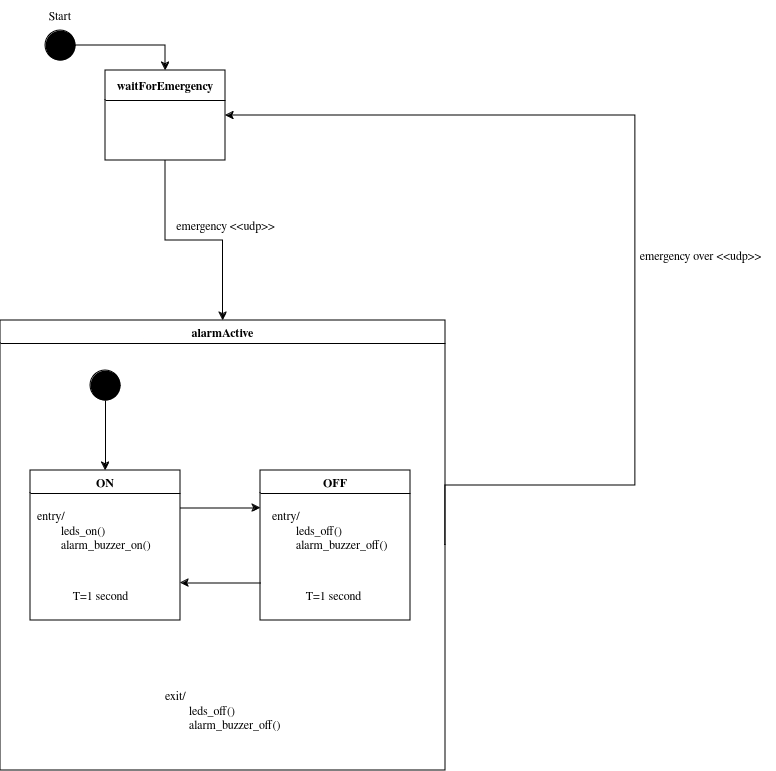

The diagram above was exported from draw.io. Its source (the exported page's mxGraphModel, read from the mxfile embedded in the PNG):
<mxGraphModel dx="938" dy="1322" grid="1" gridSize="10" guides="1" tooltips="1" connect="1" arrows="1" fold="1" page="1" pageScale="1" pageWidth="850" pageHeight="1100" math="0" shadow="0">
  <root>
    <mxCell id="0" />
    <mxCell id="1" parent="0" />
    <mxCell id="QVaJWWwNcft2Wd4UFOt5-6" style="edgeStyle=orthogonalEdgeStyle;rounded=0;orthogonalLoop=1;jettySize=auto;html=1;entryX=0.5;entryY=0;entryDx=0;entryDy=0;exitX=0.5;exitY=1;exitDx=0;exitDy=0;" edge="1" parent="1" source="QVaJWWwNcft2Wd4UFOt5-8" target="QVaJWWwNcft2Wd4UFOt5-10">
      <mxGeometry relative="1" as="geometry">
        <mxPoint x="200" y="320" as="sourcePoint" />
        <mxPoint x="190" y="420" as="targetPoint" />
      </mxGeometry>
    </mxCell>
    <mxCell id="QVaJWWwNcft2Wd4UFOt5-3" style="edgeStyle=orthogonalEdgeStyle;rounded=0;orthogonalLoop=1;jettySize=auto;html=1;exitX=1;exitY=0.5;exitDx=0;exitDy=0;entryX=0.5;entryY=0;entryDx=0;entryDy=0;" edge="1" parent="1" source="QVaJWWwNcft2Wd4UFOt5-2" target="QVaJWWwNcft2Wd4UFOt5-8">
      <mxGeometry relative="1" as="geometry">
        <mxPoint x="240" y="200" as="targetPoint" />
      </mxGeometry>
    </mxCell>
    <mxCell id="QVaJWWwNcft2Wd4UFOt5-2" value="" style="ellipse;whiteSpace=wrap;html=1;aspect=fixed;fillColor=#000000;labelBackgroundColor=#000000;" vertex="1" parent="1">
      <mxGeometry x="70" y="160" width="30" height="30" as="geometry" />
    </mxCell>
    <mxCell id="QVaJWWwNcft2Wd4UFOt5-4" value="Start" style="text;html=1;align=center;verticalAlign=middle;whiteSpace=wrap;rounded=0;" vertex="1" parent="1">
      <mxGeometry x="55" y="130" width="60" height="30" as="geometry" />
    </mxCell>
    <mxCell id="QVaJWWwNcft2Wd4UFOt5-7" value="emergency &amp;lt;&amp;lt;udp&amp;gt;&amp;gt;" style="text;html=1;align=center;verticalAlign=middle;resizable=0;points=[];autosize=1;strokeColor=none;fillColor=none;" vertex="1" parent="1">
      <mxGeometry x="190" y="340" width="120" height="30" as="geometry" />
    </mxCell>
    <mxCell id="QVaJWWwNcft2Wd4UFOt5-8" value="waitForEmergency" style="swimlane;whiteSpace=wrap;html=1;startSize=30;" vertex="1" parent="1">
      <mxGeometry x="130" y="200" width="120" height="90" as="geometry" />
    </mxCell>
    <mxCell id="QVaJWWwNcft2Wd4UFOt5-11" style="edgeStyle=orthogonalEdgeStyle;rounded=0;orthogonalLoop=1;jettySize=auto;html=1;entryX=1;entryY=0.5;entryDx=0;entryDy=0;exitX=1;exitY=0.5;exitDx=0;exitDy=0;" edge="1" parent="1" source="QVaJWWwNcft2Wd4UFOt5-10" target="QVaJWWwNcft2Wd4UFOt5-8">
      <mxGeometry relative="1" as="geometry">
        <Array as="points">
          <mxPoint x="660" y="615" />
          <mxPoint x="660" y="245" />
        </Array>
      </mxGeometry>
    </mxCell>
    <mxCell id="QVaJWWwNcft2Wd4UFOt5-10" value="alarmActive" style="swimlane;whiteSpace=wrap;html=1;" vertex="1" parent="1">
      <mxGeometry x="25" y="450" width="445" height="450" as="geometry" />
    </mxCell>
    <mxCell id="QVaJWWwNcft2Wd4UFOt5-22" style="edgeStyle=orthogonalEdgeStyle;rounded=0;orthogonalLoop=1;jettySize=auto;html=1;exitX=1;exitY=0.25;exitDx=0;exitDy=0;entryX=0;entryY=0.25;entryDx=0;entryDy=0;" edge="1" parent="QVaJWWwNcft2Wd4UFOt5-10" source="QVaJWWwNcft2Wd4UFOt5-14" target="QVaJWWwNcft2Wd4UFOt5-15">
      <mxGeometry relative="1" as="geometry" />
    </mxCell>
    <mxCell id="QVaJWWwNcft2Wd4UFOt5-14" value="ON" style="swimlane;whiteSpace=wrap;html=1;" vertex="1" parent="QVaJWWwNcft2Wd4UFOt5-10">
      <mxGeometry x="30" y="150" width="150" height="150" as="geometry" />
    </mxCell>
    <mxCell id="QVaJWWwNcft2Wd4UFOt5-16" value="&lt;div align=&quot;left&quot;&gt;entry/&lt;/div&gt;&lt;div align=&quot;left&quot;&gt;&lt;span style=&quot;white-space: pre;&quot;&gt;&#09;&lt;/span&gt;leds_on()&lt;/div&gt;&lt;div align=&quot;left&quot;&gt;&lt;span style=&quot;white-space: pre;&quot;&gt;&#09;&lt;/span&gt;alarm_buzzer_on()&lt;br&gt;&lt;/div&gt;" style="text;html=1;align=left;verticalAlign=middle;resizable=0;points=[];autosize=1;strokeColor=none;fillColor=none;" vertex="1" parent="QVaJWWwNcft2Wd4UFOt5-14">
      <mxGeometry x="5" y="30" width="140" height="60" as="geometry" />
    </mxCell>
    <mxCell id="QVaJWWwNcft2Wd4UFOt5-19" value="T=1 second" style="text;html=1;align=center;verticalAlign=middle;resizable=0;points=[];autosize=1;strokeColor=none;fillColor=none;" vertex="1" parent="QVaJWWwNcft2Wd4UFOt5-14">
      <mxGeometry x="30" y="110" width="80" height="30" as="geometry" />
    </mxCell>
    <mxCell id="QVaJWWwNcft2Wd4UFOt5-21" style="edgeStyle=orthogonalEdgeStyle;rounded=0;orthogonalLoop=1;jettySize=auto;html=1;exitX=0;exitY=0.75;exitDx=0;exitDy=0;entryX=1;entryY=0.75;entryDx=0;entryDy=0;" edge="1" parent="QVaJWWwNcft2Wd4UFOt5-10" source="QVaJWWwNcft2Wd4UFOt5-15" target="QVaJWWwNcft2Wd4UFOt5-14">
      <mxGeometry relative="1" as="geometry" />
    </mxCell>
    <mxCell id="QVaJWWwNcft2Wd4UFOt5-15" value="OFF" style="swimlane;whiteSpace=wrap;html=1;" vertex="1" parent="QVaJWWwNcft2Wd4UFOt5-10">
      <mxGeometry x="260" y="150" width="150" height="150" as="geometry" />
    </mxCell>
    <mxCell id="QVaJWWwNcft2Wd4UFOt5-17" value="&lt;div align=&quot;left&quot;&gt;entry/&lt;/div&gt;&lt;div align=&quot;left&quot;&gt;&lt;span style=&quot;white-space: pre;&quot;&gt;&#09;&lt;/span&gt;leds_off()&lt;/div&gt;&lt;div align=&quot;left&quot;&gt;&lt;span style=&quot;white-space: pre;&quot;&gt;&#09;&lt;/span&gt;alarm_buzzer_off()&lt;br&gt;&lt;/div&gt;" style="text;html=1;align=left;verticalAlign=middle;resizable=0;points=[];autosize=1;strokeColor=none;fillColor=none;" vertex="1" parent="QVaJWWwNcft2Wd4UFOt5-15">
      <mxGeometry x="10" y="30" width="140" height="60" as="geometry" />
    </mxCell>
    <mxCell id="QVaJWWwNcft2Wd4UFOt5-18" value="T=1 second" style="text;html=1;align=center;verticalAlign=middle;resizable=0;points=[];autosize=1;strokeColor=none;fillColor=none;" vertex="1" parent="QVaJWWwNcft2Wd4UFOt5-15">
      <mxGeometry x="32.5" y="110" width="80" height="30" as="geometry" />
    </mxCell>
    <mxCell id="QVaJWWwNcft2Wd4UFOt5-24" style="edgeStyle=orthogonalEdgeStyle;rounded=0;orthogonalLoop=1;jettySize=auto;html=1;exitX=0.5;exitY=1;exitDx=0;exitDy=0;entryX=0.5;entryY=0;entryDx=0;entryDy=0;" edge="1" parent="QVaJWWwNcft2Wd4UFOt5-10" source="QVaJWWwNcft2Wd4UFOt5-23" target="QVaJWWwNcft2Wd4UFOt5-14">
      <mxGeometry relative="1" as="geometry" />
    </mxCell>
    <mxCell id="QVaJWWwNcft2Wd4UFOt5-23" value="" style="ellipse;whiteSpace=wrap;html=1;aspect=fixed;fillColor=#000000;fontColor=#000000;" vertex="1" parent="QVaJWWwNcft2Wd4UFOt5-10">
      <mxGeometry x="90" y="50" width="30" height="30" as="geometry" />
    </mxCell>
    <mxCell id="QVaJWWwNcft2Wd4UFOt5-25" value="&lt;div&gt;exit/&lt;/div&gt;&lt;div&gt;&lt;span style=&quot;white-space: pre;&quot;&gt;&#09;&lt;/span&gt;leds_off()&lt;/div&gt;&lt;div&gt;&lt;span style=&quot;white-space: pre;&quot;&gt;&#09;&lt;/span&gt;alarm_buzzer_off()&lt;br&gt;&lt;/div&gt;" style="text;html=1;align=left;verticalAlign=middle;resizable=0;points=[];autosize=1;strokeColor=none;fillColor=none;" vertex="1" parent="QVaJWWwNcft2Wd4UFOt5-10">
      <mxGeometry x="162.5" y="360" width="140" height="60" as="geometry" />
    </mxCell>
    <mxCell id="QVaJWWwNcft2Wd4UFOt5-12" value="emergency over &amp;lt;&amp;lt;udp&amp;gt;&amp;gt;" style="text;html=1;align=center;verticalAlign=middle;resizable=0;points=[];autosize=1;strokeColor=none;fillColor=none;" vertex="1" parent="1">
      <mxGeometry x="650" y="370" width="150" height="30" as="geometry" />
    </mxCell>
  </root>
</mxGraphModel>